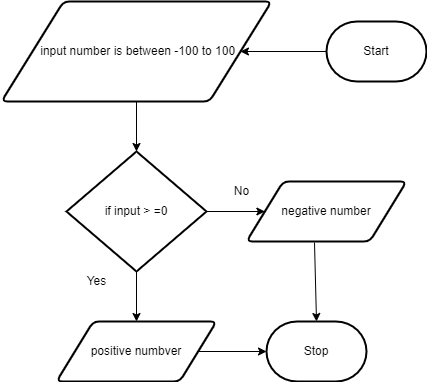

The diagram above was exported from draw.io. Its source (the exported page's mxGraphModel, read from the mxfile embedded in the PNG):
<mxGraphModel dx="1074" dy="684" grid="1" gridSize="10" guides="1" tooltips="1" connect="1" arrows="1" fold="1" page="1" pageScale="1" pageWidth="850" pageHeight="1100" math="0" shadow="0">
  <root>
    <mxCell id="0" />
    <mxCell id="1" parent="0" />
    <mxCell id="7" style="edgeStyle=none;html=1;" parent="1" source="2" target="3" edge="1">
      <mxGeometry relative="1" as="geometry" />
    </mxCell>
    <mxCell id="2" value="Start" style="strokeWidth=2;html=1;shape=mxgraph.flowchart.terminator;whiteSpace=wrap;" parent="1" vertex="1">
      <mxGeometry x="460" y="240" width="100" height="60" as="geometry" />
    </mxCell>
    <mxCell id="8" style="edgeStyle=none;html=1;entryX=0.5;entryY=0;entryDx=0;entryDy=0;entryPerimeter=0;" parent="1" source="3" target="11" edge="1">
      <mxGeometry relative="1" as="geometry">
        <mxPoint x="280" y="390" as="targetPoint" />
      </mxGeometry>
    </mxCell>
    <mxCell id="3" value="&amp;nbsp;input number is between -100 to 100" style="shape=parallelogram;html=1;strokeWidth=2;perimeter=parallelogramPerimeter;whiteSpace=wrap;rounded=1;arcSize=12;size=0.23;" parent="1" vertex="1">
      <mxGeometry x="135" y="220" width="270" height="100" as="geometry" />
    </mxCell>
    <mxCell id="9" style="edgeStyle=none;html=1;entryX=0.5;entryY=0;entryDx=0;entryDy=0;exitX=0.5;exitY=1;exitDx=0;exitDy=0;exitPerimeter=0;" parent="1" source="11" target="5" edge="1">
      <mxGeometry relative="1" as="geometry">
        <mxPoint x="350" y="560" as="sourcePoint" />
      </mxGeometry>
    </mxCell>
    <mxCell id="10" style="edgeStyle=none;html=1;exitX=1;exitY=0.5;exitDx=0;exitDy=0;" parent="1" source="5" target="6" edge="1">
      <mxGeometry relative="1" as="geometry" />
    </mxCell>
    <mxCell id="5" value="positive numbver" style="shape=parallelogram;html=1;strokeWidth=2;perimeter=parallelogramPerimeter;whiteSpace=wrap;rounded=1;arcSize=12;size=0.23;" parent="1" vertex="1">
      <mxGeometry x="190" y="540" width="160" height="60" as="geometry" />
    </mxCell>
    <mxCell id="6" value="Stop" style="strokeWidth=2;html=1;shape=mxgraph.flowchart.terminator;whiteSpace=wrap;" parent="1" vertex="1">
      <mxGeometry x="400" y="540" width="100" height="60" as="geometry" />
    </mxCell>
    <mxCell id="11" value="if input &amp;gt; =0" style="strokeWidth=2;html=1;shape=mxgraph.flowchart.decision;whiteSpace=wrap;" parent="1" vertex="1">
      <mxGeometry x="200" y="370" width="140" height="120" as="geometry" />
    </mxCell>
    <mxCell id="14" value="negative number" style="shape=parallelogram;html=1;strokeWidth=2;perimeter=parallelogramPerimeter;whiteSpace=wrap;rounded=1;arcSize=12;size=0.23;" parent="1" vertex="1">
      <mxGeometry x="380" y="400" width="160" height="60" as="geometry" />
    </mxCell>
    <mxCell id="15" style="edgeStyle=none;html=1;exitX=1;exitY=0.5;exitDx=0;exitDy=0;exitPerimeter=0;entryX=0;entryY=0.5;entryDx=0;entryDy=0;" parent="1" source="11" target="14" edge="1">
      <mxGeometry relative="1" as="geometry">
        <mxPoint x="320" y="490" as="sourcePoint" />
        <mxPoint x="370" y="430" as="targetPoint" />
      </mxGeometry>
    </mxCell>
    <mxCell id="19" style="edgeStyle=none;html=1;entryX=0.5;entryY=0;entryDx=0;entryDy=0;exitX=0.425;exitY=1.017;exitDx=0;exitDy=0;exitPerimeter=0;entryPerimeter=0;" parent="1" source="14" target="6" edge="1">
      <mxGeometry relative="1" as="geometry">
        <mxPoint x="430" y="440" as="sourcePoint" />
        <mxPoint x="430" y="510" as="targetPoint" />
      </mxGeometry>
    </mxCell>
    <mxCell id="20" value="Yes" style="text;html=1;align=center;verticalAlign=middle;resizable=0;points=[];autosize=1;strokeColor=none;fillColor=none;" vertex="1" parent="1">
      <mxGeometry x="210" y="490" width="40" height="20" as="geometry" />
    </mxCell>
    <mxCell id="21" value="No" style="text;html=1;align=center;verticalAlign=middle;resizable=0;points=[];autosize=1;strokeColor=none;fillColor=none;" vertex="1" parent="1">
      <mxGeometry x="360" y="400" width="30" height="20" as="geometry" />
    </mxCell>
  </root>
</mxGraphModel>